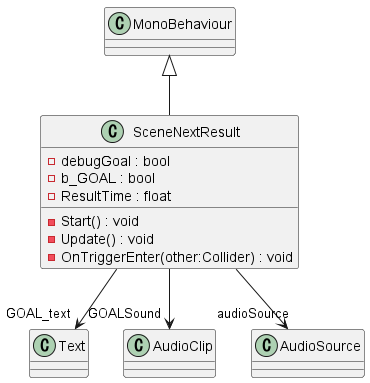

The diagram above was rendered by PlantUML. Its source (embedded in the PNG):
@startuml
class SceneNextResult {
    - debugGoal : bool
    - b_GOAL : bool
    - ResultTime : float
    - Start() : void
    - Update() : void
    - OnTriggerEnter(other:Collider) : void
}
MonoBehaviour <|-- SceneNextResult
SceneNextResult --> "GOAL_text" Text
SceneNextResult --> "GOALSound" AudioClip
SceneNextResult --> "audioSource" AudioSource
@enduml